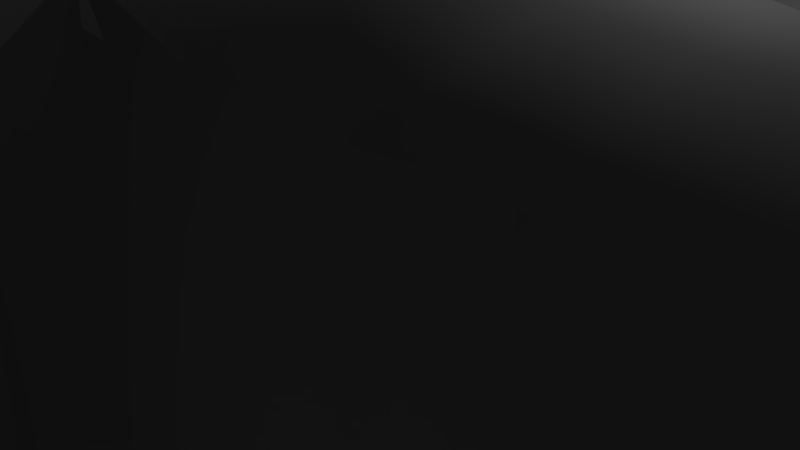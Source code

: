 # Source: CameraSupport.blend  (saved by Blender 2.78.0; exported with 4.5.12 LTS)
import bpy
from mathutils import Matrix  # noqa: F401  (used for matrix-valued properties, if any)

bpy.ops.wm.read_factory_settings(use_empty=True)
scene = bpy.context.scene
scene.name = 'Scene'

# ---- collections
col_collection_1 = bpy.data.collections.new('Collection 1'); scene.collection.children.link(col_collection_1)

# ---- materials (node trees are filled in below, after node groups)
mat_cameramaterialmain = bpy.data.materials.new('CameraMaterialMain')
mat_cameramaterialmain.alpha_threshold = 0.0
mat_cameramaterialmain.use_transparent_shadow = False
mat_cameramaterialmain.diffuse_color = (0.1237, 0.1237, 0.1237, 1.0)
mat_cameramaterialmain.roughness = 0.5
mat_cameramaterialmain.specular_intensity = 0.1
mat_cameramaterialmain.line_color = (0.0, 0.0, 0.0, 1.0)
mat_cameramaterialsecond = bpy.data.materials.new('CameraMaterialSecond')
mat_cameramaterialsecond.alpha_threshold = 0.0
mat_cameramaterialsecond.use_transparent_shadow = False
mat_cameramaterialsecond.roughness = 0.5

# ---- material node trees

# ---- world
world_world = bpy.data.worlds.new('World'); scene.world = world_world
world_world.color = (0.05088, 0.05088, 0.05088)
world_world.use_sun_shadow = False
world_world.sun_shadow_jitter_overblur = 0.0
world_world.cycles.sampling_method = 'MANUAL'

# ---- cameras
cam_camera = bpy.data.cameras.new('Camera')
cam_camera.clip_end = 100.0
cam_camera.lens = 35.0
cam_camera.sensor_width = 32.0
cam_camera.sensor_height = 18.0
cam_camera.ortho_scale = 7.314
cam_camera.dof.focus_distance = 0.0
cam_camera.dof.aperture_fstop = 128.0

# ---- lights
light_lamp = bpy.data.lights.new('Lamp', 'POINT')
light_lamp.transmission_factor = 0.0
light_lamp.cutoff_distance = 30.0
light_lamp.energy = 100.0
light_lamp.shadow_buffer_clip_start = 1.001
light_lamp.shadow_soft_size = 0.1
light_lamp.shadow_maximum_resolution = 0.006
light_lamp.use_absolute_resolution = True

# ---- meshes
me_cube = bpy.data.meshes.new('Cube')
me_cube.from_pydata([(0.1545, 0.7625, -1.135), (0.1545, -0.7626, -1.135), (0.001821, -0.7625, -1.135), (0.001821, 0.7626, -1.135), (0.1545, 0.7625, 1.084), (0.1545, -0.7626, 1.084), (0.001821, -0.7625, 1.084), (0.001821, 0.7626, 1.084), (0.1545, 0.8044, -0.2316), (0.1545, -0.8044, -0.2316), (0.001821, -0.8044, -0.2316), (0.001821, 0.8044, -0.2316), (0.1545, 0.7732, -0.9065), (0.1545, -0.7732, -0.9065), (0.001821, -0.7732, -0.9065), (0.001821, 0.7732, -0.9065), (0.1545, 0.7788, 0.5734), (0.1545, -0.7788, 0.5734), (0.001821, -0.7788, 0.5734), (0.001821, 0.7788, 0.5734), (0.1545, 0.5074, -1.209), (0.1545, -0.5074, -1.209), (0.001821, -0.5074, -1.209), (0.001821, 0.5074, -1.209), (0.1545, 0.5074, 1.151), (0.1545, -0.5074, 1.151), (0.001821, -0.5074, 1.151), (0.001821, 0.5074, 1.151), (0.001821, -0.5353, -0.2316), (0.001821, 0.5353, -0.2316), (0.1545, 0.5719, -0.2316), (0.1545, -0.5719, -0.2316), (0.1545, 0.5145, -0.8716), (0.1545, -0.5145, -0.8716), (0.001821, -0.5145, -0.9065), (0.001821, 0.5145, -0.9065), (0.001821, -0.5182, 0.5734), (0.001821, 0.5182, 0.5734), (0.1545, 0.5182, 0.5734), (0.1545, -0.5182, 0.5734), (0.1545, 0.1691, -1.209), (0.1545, -0.1691, -1.209), (0.001821, -0.1691, -1.209), (0.001821, 0.1691, -1.209), (0.1545, 0.1691, 1.151), (0.1545, -0.1691, 1.151), (0.001821, -0.1691, 1.151), (0.001821, 0.1691, 1.151), (0.001821, -0.1784, -0.2316), (0.001821, 0.1784, -0.2316), (0.6454, -0.4218, -0.1683), (2.721, -0.5244, 0.03092), (0.1545, 0.1715, -0.9503), (0.1545, -0.1715, -0.9503), (0.001821, -0.1715, -0.9065), (0.001821, 0.1715, -0.9065), (0.001821, -0.1727, 0.5734), (0.001821, 0.1727, 0.5734), (0.1545, 0.1727, 0.6809), (0.1545, -0.1727, 0.6809), (2.479, -0.2952, 0.03092), (0.4821, -0.471, -0.221), (0.4821, -0.1412, -0.8129), (0.4821, -0.4237, -0.7481), (0.4821, -0.1423, 0.5305), (0.4821, -0.4268, 0.4419), (0.4821, 0.4268, 0.4419), (0.4821, 0.471, -0.221), (0.4821, 0.4237, -0.7481), (3.031, -0.5745, 0.03092), (0.4821, 0.1412, -0.8129), (0.4821, 0.1423, 0.5305), (0.6454, -0.1265, -0.6984), (0.6454, -0.3794, -0.6404), (0.6454, -0.1274, 0.5047), (0.6454, -0.3822, 0.4254), (0.6454, 0.3822, 0.4254), (0.6454, 0.4218, -0.1683), (0.6454, 0.3794, -0.6404), (3.332, -0.5066, 0.03092), (0.6454, 0.1265, -0.6984), (0.6454, 0.1274, 0.5047), (2.479, -0.08852, -0.2603), (2.479, -0.2656, -0.2285), (2.479, -0.08917, 0.4007), (2.479, -0.2675, 0.3571), (2.479, 0.2675, 0.3571), (2.479, 0.2952, 0.03092), (2.479, 0.2656, -0.2285), (3.581, -0.2958, 0.03092), (2.479, 0.08852, -0.2603), (2.479, 0.08917, 0.4007), (2.721, -0.1573, -0.2603), (2.721, -0.4718, -0.2285), (2.721, -0.1584, 0.4007), (2.721, -0.4752, 0.3571), (2.721, 0.4752, 0.3571), (2.721, 0.5244, 0.03092), (2.721, 0.4718, -0.2285), (2.721, 0.1573, -0.2603), (2.721, 0.1584, 0.4007), (3.031, -0.1723, -0.2603), (3.031, -0.5168, -0.2285), (3.031, -0.2268, 0.4007), (3.031, -0.5206, 0.3571), (3.031, 0.5206, 0.3571), (3.031, 0.5745, 0.03092), (3.031, 0.5168, -0.2285), (3.632, -0.09229, 0.03092), (3.031, 0.1723, -0.2603), (3.031, 0.2268, 0.4007), (3.332, -0.1519, -0.2603), (3.332, -0.4557, -0.2285), (3.332, -0.153, 0.4007), (3.332, -0.459, 0.3571), (3.332, 0.459, 0.3571), (3.332, 0.5066, 0.03092), (3.332, 0.4557, -0.2285), (3.332, 0.1519, -0.2603), (3.332, 0.153, 0.4007), (3.632, -0.0887, -0.2603), (3.581, -0.2661, -0.2285), (3.632, -0.08935, 0.4007), (3.581, -0.2681, 0.3571), (3.581, 0.2681, 0.3571), (3.581, 0.2958, 0.03092), (3.581, 0.2661, -0.2285), (3.632, 0.09229, 0.03092), (3.632, 0.0887, -0.2603), (3.632, 0.08935, 0.4007), (0.1545, -0.635, -1.209), (0.1545, -0.635, 1.151), (0.1545, -0.6881, -0.2316), (0.1545, -0.6438, -0.8891), (0.1545, -0.6485, 0.5734), (0.001821, -0.635, -1.209), (0.001821, -0.635, 1.151), (0.001821, -0.6698, -0.2316), (0.001821, -0.6438, -0.9065), (0.001821, -0.6485, 0.5734), (0.001821, 0.635, -1.209), (0.001821, 0.635, 1.151), (0.001821, 0.6698, -0.2316), (0.001821, 0.6438, -0.9065), (0.001821, 0.6485, 0.5734), (0.1545, 0.635, -1.209), (0.1545, 0.635, 1.151), (0.1545, 0.6881, -0.2316), (0.1545, 0.6438, -0.8891), (0.1545, 0.6485, 0.5734), (2.721, 0.1584, 1.223), (2.721, -0.1584, 1.223), (3.031, 0.2268, 1.223), (3.031, -0.2268, 1.223), (3.332, 0.153, 1.223), (3.332, -0.153, 1.223)], [], [(130, 1, 2, 135), (131, 136, 6, 5), (134, 131, 5, 17), (17, 5, 6, 18), (144, 141, 7, 19), (12, 0, 3, 15), (16, 8, 11, 19), (143, 142, 11, 15), (13, 9, 10, 14), (133, 132, 9, 13), (130, 133, 13, 1), (1, 13, 14, 2), (140, 143, 15, 3), (8, 12, 15, 11), (4, 16, 19, 7), (142, 144, 19, 11), (9, 17, 18, 10), (132, 134, 17, 9), (147, 149, 38, 30), (38, 58, 71, 66), (137, 139, 36, 28), (49, 57, 37, 29), (135, 138, 34, 22), (43, 55, 35, 23), (145, 148, 32, 20), (41, 53, 33, 21), (148, 147, 30, 32), (30, 38, 66, 67), (138, 137, 28, 34), (55, 49, 29, 35), (139, 136, 26, 36), (57, 47, 27, 37), (149, 146, 24, 38), (59, 45, 25, 39), (146, 141, 27, 24), (45, 46, 26, 25), (145, 20, 23, 140), (41, 21, 22, 42), (20, 40, 43, 23), (40, 41, 42, 43), (24, 27, 47, 44), (44, 47, 46, 45), (38, 24, 44, 58), (58, 44, 45, 59), (36, 26, 46, 56), (56, 46, 47, 57), (34, 28, 48, 54), (54, 48, 49, 55), (33, 53, 62, 63), (53, 52, 70, 62), (20, 32, 52, 40), (40, 52, 53, 41), (22, 34, 54, 42), (42, 54, 55, 43), (28, 36, 56, 48), (48, 56, 57, 49), (59, 39, 65, 64), (31, 33, 63, 61), (64, 65, 75, 74), (71, 64, 74, 81), (68, 67, 77, 78), (63, 62, 72, 73), (66, 71, 81, 76), (65, 61, 50, 75), (39, 31, 61, 65), (32, 30, 67, 68), (52, 32, 68, 70), (58, 59, 64, 71), (74, 75, 85, 84), (81, 74, 84, 91), (78, 77, 87, 88), (73, 72, 82, 83), (76, 81, 91, 86), (75, 50, 60, 85), (70, 68, 78, 80), (61, 63, 73, 50), (67, 66, 76, 77), (62, 70, 80, 72), (90, 88, 98, 99), (84, 85, 95, 94), (91, 84, 94, 100), (88, 87, 97, 98), (83, 82, 92, 93), (86, 91, 100, 96), (80, 78, 88, 90), (50, 73, 83, 60), (77, 76, 86, 87), (72, 80, 90, 82), (97, 96, 105, 106), (51, 93, 102, 69), (99, 98, 107, 109), (94, 95, 104, 103), (119, 110, 152, 154), (98, 97, 106, 107), (60, 83, 93, 51), (87, 86, 96, 97), (82, 90, 99, 92), (85, 60, 51, 95), (106, 105, 115, 116), (69, 102, 112, 79), (109, 107, 117, 118), (103, 104, 114, 113), (110, 100, 150, 152), (107, 106, 116, 117), (92, 99, 109, 101), (95, 51, 69, 104), (96, 100, 110, 105), (93, 92, 101, 102), (114, 79, 89, 123), (111, 118, 128, 120), (116, 115, 124, 125), (79, 112, 121, 89), (118, 117, 126, 128), (113, 114, 123, 122), (101, 109, 118, 111), (104, 69, 79, 114), (105, 110, 119, 115), (102, 101, 111, 112), (108, 122, 123, 89), (120, 108, 89, 121), (126, 125, 127, 128), (128, 127, 108, 120), (125, 124, 129, 127), (127, 129, 122, 108), (115, 119, 129, 124), (112, 111, 120, 121), (117, 116, 125, 126), (119, 113, 122, 129), (18, 6, 136, 139), (14, 10, 137, 138), (2, 14, 138, 135), (10, 18, 139, 137), (31, 39, 134, 132), (21, 33, 133, 130), (33, 31, 132, 133), (39, 25, 131, 134), (25, 26, 136, 131), (21, 130, 135, 22), (0, 145, 140, 3), (4, 7, 141, 146), (16, 4, 146, 149), (12, 8, 147, 148), (0, 12, 148, 145), (8, 16, 149, 147), (29, 37, 144, 142), (23, 35, 143, 140), (35, 29, 142, 143), (37, 27, 141, 144), (150, 151, 153, 152), (152, 153, 155, 154), (94, 103, 153, 151), (103, 113, 155, 153), (100, 94, 151, 150), (113, 119, 154, 155)])
me_cube.polygons.foreach_set('use_smooth', [True] * 154)
me_cube.polygons.foreach_set('material_index', [0, 0, 0, 0, 0, 0, 0, 0, 0, 0, 0, 0, 0, 0, 0, 0, 0, 0, 0, 0, 0, 0, 0, 0, 0, 0, 0, 0, 0, 0, 0, 0, 0, 0, 0, 0, 0, 0, 0, 0, 0, 0, 0, 0, 0, 0, 0, 0, 0, 0, 0, 0, 0, 0, 0, 0, 0, 0, 0, 0, 0, 0, 0, 0, 0, 0, 0, 0, 0, 0, 0, 0, 0, 0, 0, 0, 0, 0, 1, 1, 1, 1, 1, 1, 0, 0, 0, 0, 1, 1, 1, 1, 0, 1, 1, 1, 1, 1, 1, 1, 1, 1, 0, 1, 1, 1, 1, 1, 1, 1, 1, 1, 1, 1, 1, 1, 1, 1, 1, 1, 1, 1, 1, 1, 1, 1, 1, 1, 0, 0, 0, 0, 0, 0, 0, 0, 0, 0, 0, 0, 0, 0, 0, 0, 0, 0, 0, 0, 0, 0, 0, 0, 0, 0])
me_cube.materials.append(mat_cameramaterialmain)
me_cube.materials.append(mat_cameramaterialsecond)
me_cube.use_remesh_preserve_volume = False
me_cube.use_remesh_preserve_attributes = False
me_cube.use_mirror_vertex_groups = False
me_cube.update()

# ---- objects
ob_supportcamera = bpy.data.objects.new('SupportCamera', me_cube)
ob_lamp = bpy.data.objects.new('Lamp', light_lamp)
ob_camera_001 = bpy.data.objects.new('Camera.001', cam_camera)

# ---- transforms, parenting, visibility, modifiers, constraints
ob_supportcamera.location = (-0.096, 0.0, 0.09096)
ob_supportcamera.scale = (7.135, 7.135, 7.135)
ob_supportcamera.lock_rotations_4d = False
ob_supportcamera.empty_display_type = 'ARROWS'
ob_supportcamera.lineart.crease_threshold = 0.0
ob_lamp.location = (4.076, 1.005, 5.904)
ob_lamp.rotation_euler = (0.6503, 0.05522, 1.866)
ob_lamp.lock_rotations_4d = False
ob_lamp.empty_display_type = 'ARROWS'
ob_lamp.color = (0.0, 0.0, 0.0, 0.0)
ob_lamp.lineart.crease_threshold = 0.0
ob_camera_001.location = (7.481, -6.508, 5.344)
ob_camera_001.rotation_euler = (1.109, 0.0, 0.8149)
ob_camera_001.lock_rotations_4d = False
ob_camera_001.empty_display_type = 'ARROWS'
ob_camera_001.color = (0.0, 0.0, 0.0, 0.0)
ob_camera_001.display_type = 'WIRE'
ob_camera_001.lineart.crease_threshold = 0.0

# ---- collection membership
col_collection_1.objects.link(ob_supportcamera)
col_collection_1.objects.link(ob_lamp)
col_collection_1.objects.link(ob_camera_001)

# ---- scene / render settings (as saved in the file)
scene.camera = ob_camera_001
scene.frame_start = 1; scene.frame_end = 250; scene.frame_set(1)
scene.render.engine = 'BLENDER_EEVEE_NEXT'
scene.render.resolution_percentage = 50
scene.render.dither_intensity = 0.0
scene.cycles.use_denoising = False
scene.cycles.samples = 128
scene.cycles.sampling_pattern = 'TABULATED_SOBOL'
scene.cycles.light_sampling_threshold = 0.0
scene.cycles.use_adaptive_sampling = False
scene.cycles.use_light_tree = False
scene.cycles.blur_glossy = 0.0
scene.cycles.sample_clamp_indirect = 0.0
scene.view_settings.view_transform = 'Standard'
scene.unit_settings.scale_length = 0.01
bpy.context.view_layer.update()
